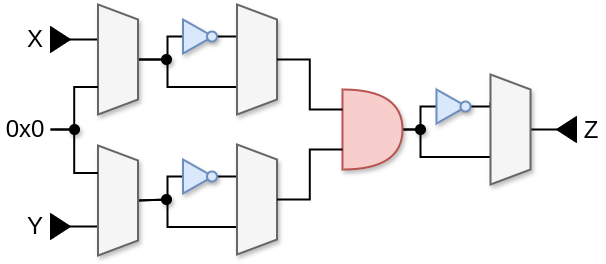

The diagram above was exported from draw.io. Its source (the exported page's mxGraphModel, read from the mxfile embedded in the PNG):
<mxGraphModel dx="2049" dy="1054" grid="1" gridSize="10" guides="1" tooltips="1" connect="1" arrows="1" fold="1" page="1" pageScale="1" pageWidth="1169" pageHeight="827" math="0" shadow="0">
  <root>
    <mxCell id="0" />
    <mxCell id="1" parent="0" />
    <mxCell id="2" style="edgeStyle=orthogonalEdgeStyle;rounded=0;orthogonalLoop=1;jettySize=auto;html=1;entryX=0.75;entryY=1;entryDx=0;entryDy=0;endArrow=none;endFill=0;strokeWidth=2;exitX=1;exitY=0.5;exitDx=0;exitDy=0;exitPerimeter=0;" edge="1" source="9" target="11" parent="1">
      <mxGeometry relative="1" as="geometry">
        <mxPoint x="449.09000000000015" y="791.01" as="sourcePoint" />
        <Array as="points">
          <mxPoint x="470" y="620" />
          <mxPoint x="470" y="648" />
        </Array>
      </mxGeometry>
    </mxCell>
    <mxCell id="3" style="edgeStyle=orthogonalEdgeStyle;rounded=0;orthogonalLoop=1;jettySize=auto;html=1;entryX=0;entryY=0.5;entryDx=0;entryDy=0;endArrow=none;endFill=0;strokeWidth=2;exitX=1;exitY=0.5;exitDx=0;exitDy=0;exitPerimeter=0;" edge="1" source="9" target="4" parent="1">
      <mxGeometry relative="1" as="geometry">
        <mxPoint x="450" y="790.5" as="sourcePoint" />
        <Array as="points">
          <mxPoint x="470" y="620" />
          <mxPoint x="470" y="597" />
        </Array>
      </mxGeometry>
    </mxCell>
    <mxCell id="4" value="" style="triangle;whiteSpace=wrap;html=1;strokeWidth=2;shadow=1;fillColor=#dae8fc;strokeColor=#6c8ebf;" vertex="1" parent="1">
      <mxGeometry x="486" y="580" width="30" height="34" as="geometry" />
    </mxCell>
    <mxCell id="5" style="edgeStyle=orthogonalEdgeStyle;rounded=0;orthogonalLoop=1;jettySize=auto;html=1;entryX=0.25;entryY=1;entryDx=0;entryDy=0;endArrow=none;endFill=0;strokeWidth=2;" edge="1" source="6" target="11" parent="1">
      <mxGeometry relative="1" as="geometry" />
    </mxCell>
    <mxCell id="6" value="" style="ellipse;whiteSpace=wrap;html=1;aspect=fixed;strokeWidth=2;shadow=1;fillColor=#dae8fc;strokeColor=#6c8ebf;" vertex="1" parent="1">
      <mxGeometry x="510" y="592" width="10" height="10" as="geometry" />
    </mxCell>
    <mxCell id="7" value="" style="triangle;whiteSpace=wrap;html=1;fillColor=#000000;flipH=1;" vertex="1" parent="1">
      <mxGeometry x="606" y="607" width="20" height="26" as="geometry" />
    </mxCell>
    <mxCell id="8" value="&lt;font style=&quot;font-size: 24px;&quot;&gt;Z&lt;/font&gt;" style="text;html=1;strokeColor=none;fillColor=none;align=center;verticalAlign=middle;whiteSpace=wrap;rounded=0;strokeWidth=2;fontSize=18;" vertex="1" parent="1">
      <mxGeometry x="626" y="606" width="30" height="30" as="geometry" />
    </mxCell>
    <mxCell id="9" value="" style="shape=or;whiteSpace=wrap;html=1;strokeWidth=2;shadow=1;fillColor=#f8cecc;strokeColor=#b85450;" vertex="1" parent="1">
      <mxGeometry x="392" y="580" width="60" height="80" as="geometry" />
    </mxCell>
    <mxCell id="10" value="" style="endArrow=none;html=1;rounded=0;strokeWidth=2;shadow=0;" edge="1" parent="1">
      <mxGeometry width="50" height="50" relative="1" as="geometry">
        <mxPoint x="550" y="620" as="sourcePoint" />
        <mxPoint x="610" y="620" as="targetPoint" />
      </mxGeometry>
    </mxCell>
    <mxCell id="11" value="" style="shape=trapezoid;perimeter=trapezoidPerimeter;whiteSpace=wrap;html=1;fixedSize=1;rotation=90;size=15;strokeWidth=2;shadow=1;fillColor=#f5f5f5;fontColor=#333333;strokeColor=#666666;" vertex="1" parent="1">
      <mxGeometry x="505" y="600" width="110" height="40" as="geometry" />
    </mxCell>
    <mxCell id="12" style="edgeStyle=orthogonalEdgeStyle;rounded=0;orthogonalLoop=1;jettySize=auto;html=1;entryX=0.75;entryY=1;entryDx=0;entryDy=0;endArrow=none;endFill=0;strokeWidth=2;exitX=0.5;exitY=0;exitDx=0;exitDy=0;" edge="1" source="29" target="17" parent="1">
      <mxGeometry relative="1" as="geometry">
        <mxPoint x="198.5" y="550" as="sourcePoint" />
        <Array as="points">
          <mxPoint x="217" y="550" />
          <mxPoint x="217" y="578" />
        </Array>
      </mxGeometry>
    </mxCell>
    <mxCell id="13" style="edgeStyle=orthogonalEdgeStyle;rounded=0;orthogonalLoop=1;jettySize=auto;html=1;entryX=0;entryY=0.5;entryDx=0;entryDy=0;endArrow=none;endFill=0;strokeWidth=2;exitX=0.5;exitY=0;exitDx=0;exitDy=0;" edge="1" source="29" target="14" parent="1">
      <mxGeometry relative="1" as="geometry">
        <mxPoint x="198.5" y="550" as="sourcePoint" />
        <Array as="points">
          <mxPoint x="217" y="550" />
          <mxPoint x="217" y="527" />
        </Array>
      </mxGeometry>
    </mxCell>
    <mxCell id="14" value="" style="triangle;whiteSpace=wrap;html=1;strokeWidth=2;shadow=1;fillColor=#dae8fc;strokeColor=#6c8ebf;" vertex="1" parent="1">
      <mxGeometry x="232.5" y="510" width="30" height="34" as="geometry" />
    </mxCell>
    <mxCell id="15" style="edgeStyle=orthogonalEdgeStyle;rounded=0;orthogonalLoop=1;jettySize=auto;html=1;entryX=0.25;entryY=1;entryDx=0;entryDy=0;endArrow=none;endFill=0;strokeWidth=2;" edge="1" source="16" target="17" parent="1">
      <mxGeometry relative="1" as="geometry" />
    </mxCell>
    <mxCell id="16" value="" style="ellipse;whiteSpace=wrap;html=1;aspect=fixed;strokeWidth=2;shadow=1;fillColor=#dae8fc;strokeColor=#6c8ebf;" vertex="1" parent="1">
      <mxGeometry x="256.5" y="522" width="10" height="10" as="geometry" />
    </mxCell>
    <mxCell id="17" value="" style="shape=trapezoid;perimeter=trapezoidPerimeter;whiteSpace=wrap;html=1;fixedSize=1;rotation=90;size=15;strokeWidth=2;shadow=1;fillColor=#f5f5f5;fontColor=#333333;strokeColor=#666666;" vertex="1" parent="1">
      <mxGeometry x="251.5" y="530" width="110" height="40" as="geometry" />
    </mxCell>
    <mxCell id="18" style="edgeStyle=orthogonalEdgeStyle;rounded=0;orthogonalLoop=1;jettySize=auto;html=1;entryX=0.75;entryY=1;entryDx=0;entryDy=0;endArrow=none;endFill=0;strokeWidth=2;exitX=0.5;exitY=0;exitDx=0;exitDy=0;" edge="1" source="33" target="23" parent="1">
      <mxGeometry relative="1" as="geometry">
        <mxPoint x="198.5" y="690" as="sourcePoint" />
        <Array as="points">
          <mxPoint x="188" y="690" />
          <mxPoint x="217" y="690" />
          <mxPoint x="217" y="718" />
        </Array>
      </mxGeometry>
    </mxCell>
    <mxCell id="19" style="edgeStyle=orthogonalEdgeStyle;rounded=0;orthogonalLoop=1;jettySize=auto;html=1;entryX=0;entryY=0.5;entryDx=0;entryDy=0;endArrow=none;endFill=0;strokeWidth=2;exitX=0.5;exitY=0;exitDx=0;exitDy=0;" edge="1" source="33" target="20" parent="1">
      <mxGeometry relative="1" as="geometry">
        <mxPoint x="198.5" y="690" as="sourcePoint" />
        <Array as="points">
          <mxPoint x="188" y="690" />
          <mxPoint x="217" y="690" />
          <mxPoint x="217" y="667" />
        </Array>
      </mxGeometry>
    </mxCell>
    <mxCell id="20" value="" style="triangle;whiteSpace=wrap;html=1;strokeWidth=2;shadow=1;fillColor=#dae8fc;strokeColor=#6c8ebf;" vertex="1" parent="1">
      <mxGeometry x="232.5" y="650" width="30" height="34" as="geometry" />
    </mxCell>
    <mxCell id="21" style="edgeStyle=orthogonalEdgeStyle;rounded=0;orthogonalLoop=1;jettySize=auto;html=1;entryX=0.25;entryY=1;entryDx=0;entryDy=0;endArrow=none;endFill=0;strokeWidth=2;" edge="1" source="22" target="23" parent="1">
      <mxGeometry relative="1" as="geometry" />
    </mxCell>
    <mxCell id="22" value="" style="ellipse;whiteSpace=wrap;html=1;aspect=fixed;strokeWidth=2;shadow=1;fillColor=#dae8fc;strokeColor=#6c8ebf;" vertex="1" parent="1">
      <mxGeometry x="256.5" y="662" width="10" height="10" as="geometry" />
    </mxCell>
    <mxCell id="23" value="" style="shape=trapezoid;perimeter=trapezoidPerimeter;whiteSpace=wrap;html=1;fixedSize=1;rotation=90;size=15;strokeWidth=2;shadow=1;fillColor=#f5f5f5;fontColor=#333333;strokeColor=#666666;" vertex="1" parent="1">
      <mxGeometry x="251.5" y="670" width="110" height="40" as="geometry" />
    </mxCell>
    <mxCell id="24" style="edgeStyle=orthogonalEdgeStyle;rounded=0;orthogonalLoop=1;jettySize=auto;html=1;entryX=0;entryY=0.25;entryDx=0;entryDy=0;entryPerimeter=0;strokeWidth=2;endArrow=none;startFill=0;" edge="1" source="17" target="9" parent="1">
      <mxGeometry relative="1" as="geometry" />
    </mxCell>
    <mxCell id="25" style="edgeStyle=orthogonalEdgeStyle;rounded=0;orthogonalLoop=1;jettySize=auto;html=1;entryX=0;entryY=0.75;entryDx=0;entryDy=0;entryPerimeter=0;endArrow=none;startFill=0;strokeWidth=2;" edge="1" source="23" target="9" parent="1">
      <mxGeometry relative="1" as="geometry" />
    </mxCell>
    <mxCell id="26" value="&lt;font style=&quot;font-size: 24px;&quot;&gt;X&lt;/font&gt;" style="text;html=1;strokeColor=none;fillColor=none;align=center;verticalAlign=middle;whiteSpace=wrap;rounded=0;strokeWidth=2;fontSize=18;" vertex="1" parent="1">
      <mxGeometry x="70" y="515" width="30" height="30" as="geometry" />
    </mxCell>
    <mxCell id="27" value="" style="triangle;whiteSpace=wrap;html=1;fillColor=#000000;" vertex="1" parent="1">
      <mxGeometry x="100" y="517" width="20" height="26" as="geometry" />
    </mxCell>
    <mxCell id="28" value="" style="endArrow=none;html=1;rounded=0;strokeWidth=2;shadow=0;" edge="1" parent="1">
      <mxGeometry width="50" height="50" relative="1" as="geometry">
        <mxPoint x="110" y="530" as="sourcePoint" />
        <mxPoint x="170" y="530" as="targetPoint" />
      </mxGeometry>
    </mxCell>
    <mxCell id="29" value="" style="shape=trapezoid;perimeter=trapezoidPerimeter;whiteSpace=wrap;html=1;fixedSize=1;rotation=90;size=15;strokeWidth=2;shadow=1;fillColor=#f5f5f5;fontColor=#333333;strokeColor=#666666;" vertex="1" parent="1">
      <mxGeometry x="112.5" y="530" width="110" height="40" as="geometry" />
    </mxCell>
    <mxCell id="30" value="&lt;font style=&quot;font-size: 24px;&quot;&gt;Y&lt;/font&gt;" style="text;html=1;strokeColor=none;fillColor=none;align=center;verticalAlign=middle;whiteSpace=wrap;rounded=0;strokeWidth=2;fontSize=18;" vertex="1" parent="1">
      <mxGeometry x="70" y="702" width="30" height="30" as="geometry" />
    </mxCell>
    <mxCell id="31" value="" style="triangle;whiteSpace=wrap;html=1;fillColor=#000000;" vertex="1" parent="1">
      <mxGeometry x="100" y="704" width="20" height="26" as="geometry" />
    </mxCell>
    <mxCell id="32" value="" style="endArrow=none;html=1;rounded=0;strokeWidth=2;shadow=0;" edge="1" parent="1">
      <mxGeometry width="50" height="50" relative="1" as="geometry">
        <mxPoint x="110" y="717" as="sourcePoint" />
        <mxPoint x="170" y="717" as="targetPoint" />
      </mxGeometry>
    </mxCell>
    <mxCell id="33" value="" style="shape=trapezoid;perimeter=trapezoidPerimeter;whiteSpace=wrap;html=1;fixedSize=1;rotation=90;size=15;strokeWidth=2;shadow=1;fillColor=#f5f5f5;fontColor=#333333;strokeColor=#666666;" vertex="1" parent="1">
      <mxGeometry x="112.5" y="671" width="110" height="40" as="geometry" />
    </mxCell>
    <mxCell id="34" style="edgeStyle=orthogonalEdgeStyle;rounded=0;orthogonalLoop=1;jettySize=auto;html=1;entryX=0.75;entryY=1;entryDx=0;entryDy=0;endArrow=none;startFill=0;strokeWidth=2;" edge="1" source="36" target="29" parent="1">
      <mxGeometry relative="1" as="geometry" />
    </mxCell>
    <mxCell id="35" style="edgeStyle=orthogonalEdgeStyle;rounded=0;orthogonalLoop=1;jettySize=auto;html=1;entryX=0.25;entryY=1;entryDx=0;entryDy=0;endArrow=none;startFill=0;strokeWidth=2;" edge="1" source="36" target="33" parent="1">
      <mxGeometry relative="1" as="geometry" />
    </mxCell>
    <mxCell id="36" value="&lt;font style=&quot;font-size: 24px;&quot;&gt;0x0&lt;/font&gt;" style="text;html=1;strokeColor=none;fillColor=none;align=center;verticalAlign=middle;whiteSpace=wrap;rounded=0;strokeWidth=2;fontSize=18;" vertex="1" parent="1">
      <mxGeometry x="50" y="605" width="50" height="30" as="geometry" />
    </mxCell>
    <mxCell id="37" value="" style="ellipse;whiteSpace=wrap;html=1;aspect=fixed;strokeWidth=1;shadow=1;fillColor=#000000;strokeColor=#000000;" vertex="1" parent="1">
      <mxGeometry x="211" y="545" width="10" height="10" as="geometry" />
    </mxCell>
    <mxCell id="38" value="" style="ellipse;whiteSpace=wrap;html=1;aspect=fixed;strokeWidth=1;shadow=1;fillColor=#000000;strokeColor=#000000;" vertex="1" parent="1">
      <mxGeometry x="211" y="685" width="10" height="10" as="geometry" />
    </mxCell>
    <mxCell id="39" value="" style="ellipse;whiteSpace=wrap;html=1;aspect=fixed;strokeWidth=1;shadow=1;fillColor=#000000;strokeColor=#000000;" vertex="1" parent="1">
      <mxGeometry x="465" y="615" width="10" height="10" as="geometry" />
    </mxCell>
    <mxCell id="40" value="" style="ellipse;whiteSpace=wrap;html=1;aspect=fixed;strokeWidth=1;shadow=1;fillColor=#000000;strokeColor=#000000;" vertex="1" parent="1">
      <mxGeometry x="119" y="615" width="10" height="10" as="geometry" />
    </mxCell>
  </root>
</mxGraphModel>